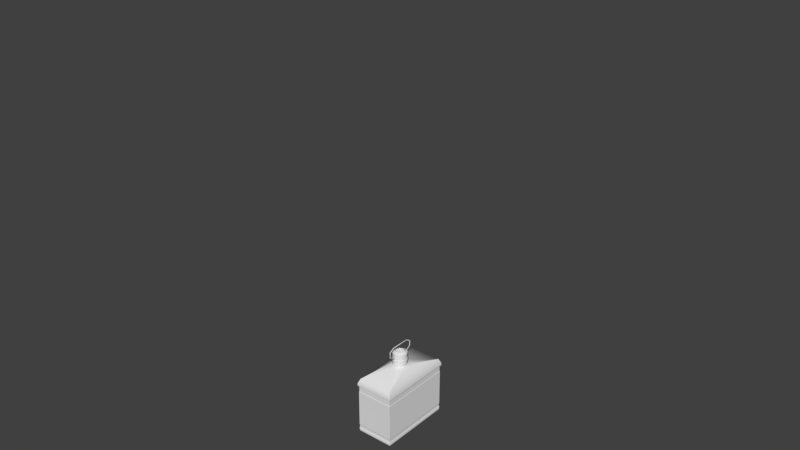 # Source: emergencyExit.blend  (saved by Blender 2.78.0; exported with 4.5.12 LTS)
import bpy
from mathutils import Matrix  # noqa: F401  (used for matrix-valued properties, if any)

bpy.ops.wm.read_factory_settings(use_empty=True)
scene = bpy.context.scene
scene.name = 'Scene'

# ---- collections
col_collection_1 = bpy.data.collections.new('Collection 1'); scene.collection.children.link(col_collection_1)
col_collection_1.hide_render = True
col_collection_1.hide_viewport = True
col_collection_2 = bpy.data.collections.new('Collection 2'); scene.collection.children.link(col_collection_2)

# ---- world
world_world = bpy.data.worlds.new('World'); scene.world = world_world
world_world.color = (0.05088, 0.05088, 0.05088)
world_world.use_sun_shadow = False
world_world.sun_shadow_jitter_overblur = 0.0
world_world.cycles.sampling_method = 'MANUAL'

# ---- meshes
me_plane = bpy.data.meshes.new('Plane')
me_plane.from_pydata([(-1.0, -2.0, 0.0), (1.0, -2.0, 0.0), (-1.0, 2.0, 0.0), (1.0, 2.0, 0.0), (-1.0, 2.0, 0.03744), (-1.0, -2.0, 0.03744), (1.0, -2.0, 0.03744), (1.0, 2.0, 0.03744), (-1.02, 2.02, 0.01872), (1.02, 2.02, 0.01872), (1.02, -2.02, 0.01872), (-1.02, -2.02, 0.01872), (-1.0, 2.0, 0.1748), (-1.0, -2.0, 0.1748), (1.0, -2.0, 0.1748), (1.0, 2.0, 0.1748), (-1.014, 2.014, 0.2216), (-1.014, -2.014, 0.2216), (1.014, -2.014, 0.2216), (1.014, 2.014, 0.2216), (-0.9129, -2.014, 0.2216), (0.9129, -2.014, 0.2216), (0.9129, 2.014, 0.2216), (-0.9129, 2.014, 0.2216), (-1.014, 1.913, 0.2216), (-1.014, -1.913, 0.2216), (1.014, -1.913, 0.2216), (1.014, 1.913, 0.2216), (1.014, 1.913, 2.222), (1.014, -1.913, 2.222), (-1.014, -1.913, 2.222), (-1.014, 1.913, 2.222), (-0.9129, 2.014, 2.222), (0.9129, 2.014, 2.222), (0.9129, -2.014, 2.222), (-0.9129, -2.014, 2.222), (1.014, 2.014, 2.222), (1.014, -2.014, 2.222), (-1.014, -2.014, 2.222), (-1.014, 2.014, 2.222), (-1.014, 1.803, 2.102), (-1.014, 1.803, 0.3416), (-1.014, -1.803, 0.3416), (-1.014, -1.803, 2.102), (-1.0, 2.0, 2.28), (-1.0, -2.0, 2.28), (1.0, -2.0, 2.28), (1.0, 2.0, 2.28), (-1.0, 2.0, 2.617), (-1.0, -2.0, 2.617), (1.0, -2.0, 2.617), (1.0, 2.0, 2.617), (-1.06, 2.06, 2.617), (-1.06, -2.06, 2.617), (1.06, -2.06, 2.617), (1.06, 2.06, 2.617), (-1.06, 2.06, 2.757), (-1.06, -2.06, 2.757), (1.06, -2.06, 2.757), (1.06, 2.06, 2.757), (-0.9505, 1.95, 3.017), (-0.9505, -1.95, 3.017), (0.9505, -1.95, 3.017), (0.9505, 1.95, 3.017), (-0.4376, 0.4376, 3.31), (-0.4376, -0.4376, 3.31), (0.4376, -0.4376, 3.31), (0.4376, 0.4376, 3.31), (-0.918, 1.723, 2.014), (-0.918, 1.723, 0.4296), (-0.918, -1.723, 0.4296), (-0.918, -1.723, 2.014), (-0.4376, 0.0, 3.31), (0.0, -0.4376, 3.31), (0.4376, 0.0, 3.31), (0.0, 0.4376, 3.31), (-0.283, 0.283, 3.367), (-0.283, -0.283, 3.367), (0.283, -0.283, 3.367), (0.283, 0.283, 3.367), (-0.4043, 0.0, 3.367), (0.0, -0.4043, 3.367), (0.4043, 0.0, 3.367), (0.0, 0.4043, 3.367), (-0.1698, 0.1698, 4.148), (-0.1698, -0.1698, 4.148), (0.1698, -0.1698, 4.148), (0.1698, 0.1698, 4.148), (-0.2426, 0.0, 4.148), (0.0, -0.2426, 4.148), (0.2426, 0.0, 4.148), (0.0, 0.2426, 4.148), (0.0, 0.4043, 4.051), (0.4043, 0.0, 4.051), (0.0, -0.4043, 4.051), (-0.4043, 0.0, 4.051), (0.283, 0.283, 4.051), (0.283, -0.283, 4.051), (-0.283, -0.283, 4.051), (-0.283, 0.283, 4.051), (0.0, -0.4043, 3.663), (0.0, -0.4043, 3.754), (-0.283, -0.283, 3.754), (-0.283, -0.283, 3.663), (0.283, -0.283, 3.663), (0.283, -0.283, 3.754), (0.0, 0.4043, 3.663), (0.0, 0.4043, 3.754), (0.283, 0.283, 3.754), (0.283, 0.283, 3.663), (-0.4043, 0.0, 3.754), (-0.4043, 0.0, 3.663), (-0.283, 0.283, 3.754), (-0.283, 0.283, 3.663), (0.4043, 0.0, 3.663), (0.4043, 0.0, 3.754), (0.0, -0.4448, 3.709), (-0.3113, -0.3113, 3.709), (0.3113, -0.3113, 3.709), (0.0, 0.4448, 3.709), (0.3113, 0.3113, 3.709), (-0.4448, 0.0, 3.709), (-0.3113, 0.3113, 3.709), (0.4448, 0.0, 3.709), (0.02475, -0.701, 3.926), (-0.02275, -0.701, 3.926), (0.02475, 0.7, 3.879), (0.02475, 0.7, 3.926), (-0.02275, 0.7, 3.879), (-0.02275, 0.7, 3.926), (0.02475, 0.9804, 4.041), (0.02475, 0.9392, 4.064), (-0.02275, 0.9804, 4.041), (-0.02275, 0.9392, 4.064), (0.02475, 0.9804, 4.364), (0.02475, 0.9392, 4.341), (-0.02275, 0.9804, 4.364), (-0.02275, 0.9392, 4.341), (0.02475, 0.7, 4.526), (0.02475, 0.7, 4.479), (-0.02275, 0.7, 4.526), (-0.02275, 0.7, 4.479), (-0.02275, -0.7, 4.479), (-0.02275, -0.7, 4.526), (0.02475, -0.7, 4.526), (0.02475, -0.7, 4.479), (-0.02275, -0.9392, 4.341), (-0.02275, -0.9804, 4.364), (0.02475, -0.9804, 4.364), (0.02475, -0.9392, 4.341), (-0.02275, -0.9392, 4.064), (-0.02275, -0.9804, 4.041), (0.02475, -0.9804, 4.041), (0.02475, -0.9392, 4.064), (-0.02275, -0.701, 3.879), (0.02475, -0.701, 3.879)], [], [(0, 2, 3, 1), (6, 7, 15, 14), (9, 8, 4, 7), (11, 10, 6, 5), (10, 9, 7, 6), (8, 11, 5, 4), (2, 0, 11, 8), (1, 3, 9, 10), (0, 1, 10, 11), (3, 2, 8, 9), (17, 25, 13), (4, 5, 13, 12), (7, 4, 12, 15), (5, 6, 14, 13), (27, 19, 36, 28), (26, 27, 28, 29), (22, 23, 32, 33), (24, 25, 42, 41), (23, 16, 39, 32), (16, 24, 31, 39), (19, 22, 33, 36), (18, 26, 29, 37), (17, 20, 35, 38), (25, 17, 38, 30), (20, 21, 34, 35), (21, 18, 37, 34), (20, 17, 13), (14, 21, 20, 13), (15, 27, 26, 14), (26, 18, 14), (21, 14, 18), (27, 15, 19), (22, 19, 15), (12, 23, 22, 15), (13, 25, 24, 12), (24, 16, 12), (23, 12, 16), (42, 43, 71, 70), (31, 24, 41, 40), (30, 31, 40, 43), (25, 30, 43, 42), (46, 47, 51, 50), (44, 45, 49, 48), (47, 44, 48, 51), (45, 46, 50, 49), (30, 45, 44, 31), (32, 44, 47, 33), (28, 47, 46, 29), (33, 47, 36), (36, 47, 28), (29, 46, 37), (37, 46, 34), (34, 46, 45, 35), (38, 45, 30), (35, 45, 38), (31, 44, 39), (39, 44, 32), (49, 50, 54, 53), (50, 51, 55, 54), (48, 49, 53, 52), (51, 48, 52, 55), (55, 52, 56, 59), (53, 54, 58, 57), (54, 55, 59, 58), (52, 53, 57, 56), (58, 59, 63, 62), (56, 57, 61, 60), (59, 56, 60, 63), (57, 58, 62, 61), (67, 63, 75), (65, 61, 73), (66, 62, 74), (64, 60, 72), (69, 70, 71, 68), (41, 42, 70, 69), (43, 40, 68, 71), (40, 41, 69, 68), (61, 65, 72), (60, 61, 72), (63, 67, 74), (62, 63, 74), (62, 66, 73), (61, 62, 73), (60, 64, 75), (63, 60, 75), (66, 74, 82, 78), (64, 72, 80, 76), (75, 64, 76, 83), (73, 66, 78, 81), (67, 75, 83, 79), (65, 73, 81, 77), (74, 67, 79, 82), (72, 65, 77, 80), (105, 97, 94, 101), (102, 98, 95, 110), (107, 92, 96, 108), (101, 94, 98, 102), (108, 96, 93, 115), (112, 99, 92, 107), (96, 92, 91, 87), (110, 95, 99, 112), (98, 94, 89, 85), (92, 99, 84, 91), (95, 98, 85, 88), (97, 93, 90, 86), (99, 95, 88, 84), (93, 96, 87, 90), (94, 97, 86, 89), (115, 93, 97, 105), (82, 114, 104, 78), (123, 115, 105, 118), (80, 111, 113, 76), (121, 110, 112, 122), (76, 113, 106, 83), (122, 112, 107, 119), (79, 109, 114, 82), (120, 108, 115, 123), (81, 100, 103, 77), (116, 101, 102, 117), (83, 106, 109, 79), (119, 107, 108, 120), (77, 103, 111, 80), (117, 102, 110, 121), (78, 104, 100, 81), (118, 105, 101, 116), (104, 118, 116, 100), (103, 117, 121, 111), (106, 119, 120, 109), (100, 116, 117, 103), (109, 120, 123, 114), (113, 122, 119, 106), (111, 121, 122, 113), (114, 123, 118, 104), (154, 125, 129, 128), (129, 127, 131, 133), (126, 127, 124, 155), (154, 128, 126, 155), (129, 125, 124, 127), (132, 133, 137, 136), (128, 129, 133, 132), (127, 126, 130, 131), (126, 128, 132, 130), (135, 134, 138, 139), (131, 130, 134, 135), (130, 132, 136, 134), (133, 131, 135, 137), (141, 139, 145, 142), (134, 136, 140, 138), (137, 135, 139, 141), (136, 137, 141, 140), (145, 144, 148, 149), (140, 141, 142, 143), (139, 138, 144, 145), (138, 140, 143, 144), (148, 147, 151, 152), (144, 143, 147, 148), (142, 145, 149, 146), (143, 142, 146, 147), (150, 153, 124, 125), (146, 149, 153, 150), (147, 146, 150, 151), (149, 148, 152, 153), (151, 150, 125, 154), (153, 152, 155, 124), (152, 151, 154, 155)])
me_plane.polygons.foreach_set('use_smooth', [True] * 165)
_k = set([(0, 11), (1, 10), (2, 8), (3, 9), (4, 5), (4, 7), (4, 8), (4, 12), (5, 6), (5, 11), (5, 13), (6, 7), (6, 10), (6, 14), (7, 9), (7, 15), (12, 13), (12, 15), (12, 16), (13, 14), (13, 17), (14, 15), (14, 18), (15, 19), (16, 23), (16, 24), (16, 39), (17, 20), (17, 25), (17, 38), (18, 21), (18, 26), (18, 37), (19, 22), (19, 27), (19, 36), (20, 21), (22, 23), (24, 25), (26, 27), (28, 29), (28, 36), (29, 37), (30, 31), (30, 38), (31, 39), (32, 33), (32, 39), (33, 36), (34, 35), (34, 37), (35, 38), (36, 47), (37, 46), (38, 45), (39, 44), (40, 41), (40, 43), (41, 42), (42, 43), (44, 45), (44, 47), (44, 48), (45, 46), (45, 49), (46, 47), (46, 50), (47, 51), (48, 49), (48, 51), (49, 50), (50, 51), (50, 54), (51, 55), (52, 53), (52, 55), (52, 56), (53, 54), (53, 57), (54, 55), (54, 58), (55, 59), (56, 60), (57, 61), (58, 62), (59, 63), (60, 64), (61, 65), (62, 66), (63, 67), (68, 69), (68, 71), (69, 70), (70, 71), (76, 80), (76, 83), (77, 80), (77, 81), (78, 81), (78, 82), (79, 82), (79, 83), (92, 96), (92, 99), (93, 96), (93, 97), (94, 97), (94, 98), (95, 98), (95, 99), (100, 103), (100, 104), (101, 102), (101, 105), (102, 110), (103, 111), (104, 114), (105, 115), (106, 109), (106, 113), (107, 108), (107, 112), (108, 115), (109, 114), (110, 112), (111, 113)])
me_plane.attributes.new('sharp_edge', 'BOOLEAN', 'EDGE').data.foreach_set('value', [ (min(e.vertices), max(e.vertices)) in _k for e in me_plane.edges])
me_plane.use_remesh_preserve_volume = False
me_plane.use_remesh_preserve_attributes = False
me_plane.use_mirror_vertex_groups = False
me_plane.update()
me_plane_001 = bpy.data.meshes.new('Plane.001')
me_plane_001.from_pydata([(-0.2, -0.4, -0.03414), (0.2, -0.4, -0.03414), (-0.2, 0.4, -0.03414), (0.2, 0.4, -0.03414), (-0.2, 0.4, 0.007489), (-0.2, -0.4, 0.007489), (0.2, -0.4, 0.007489), (0.2, 0.4, 0.007489), (-0.204, 0.404, 0.003744), (0.204, 0.404, 0.003744), (0.204, -0.404, 0.003744), (-0.204, -0.404, 0.003744), (-0.2, 0.4, 0.03495), (-0.2, -0.4, 0.03495), (0.2, -0.4, 0.03495), (0.2, 0.4, 0.03495), (-0.2029, 0.4029, 0.04432), (-0.2029, -0.4029, 0.04432), (0.2029, -0.4029, 0.04432), (0.2029, 0.4029, 0.04432), (-0.2029, 0.3826, 0.04432), (-0.2029, -0.3826, 0.04432), (-0.2029, -0.3826, 0.4443), (-0.2029, 0.3826, 0.4443), (0.2029, 0.4029, 0.4443), (0.2029, -0.4029, 0.4443), (-0.2029, -0.4029, 0.4443), (-0.2029, 0.4029, 0.4443), (-0.2029, 0.3607, 0.4203), (-0.2029, 0.3607, 0.06832), (-0.2029, -0.3607, 0.06832), (-0.2029, -0.3607, 0.4203), (-0.2, 0.4, 0.456), (-0.2, -0.4, 0.456), (0.2, -0.4, 0.456), (0.2, 0.4, 0.456), (-0.2, 0.4, 0.5235), (-0.2, -0.4, 0.5235), (0.2, -0.4, 0.5235), (0.2, 0.4, 0.5235), (-0.212, 0.412, 0.5235), (-0.212, -0.412, 0.5235), (0.212, -0.412, 0.5235), (0.212, 0.412, 0.5235), (-0.212, 0.412, 0.5513), (-0.212, -0.412, 0.5513), (0.212, -0.412, 0.5513), (0.212, 0.412, 0.5513), (-0.1901, 0.3901, 0.6034), (-0.1901, -0.3901, 0.6034), (0.1901, -0.3901, 0.6034), (0.1901, 0.3901, 0.6034), (-0.08752, 0.08752, 0.662), (-0.08752, -0.08752, 0.662), (0.08752, -0.08752, 0.662), (0.08752, 0.08752, 0.662), (-0.1836, 0.3446, 0.4027), (-0.1836, 0.3446, 0.08592), (-0.1836, -0.3446, 0.08592), (-0.1836, -0.3446, 0.4027), (-0.08752, 0.0, 0.662), (0.0, -0.08752, 0.662), (0.08752, 0.0, 0.662), (0.0, 0.08752, 0.662), (-0.05661, 0.05661, 0.6733), (-0.05661, -0.05661, 0.6733), (0.05661, -0.05661, 0.6733), (0.05661, 0.05661, 0.6733), (-0.08087, 0.0, 0.6733), (0.0, -0.08087, 0.6733), (0.08087, 0.0, 0.6733), (0.0, 0.08087, 0.6733), (-0.03396, 0.03396, 0.8295), (-0.03396, -0.03396, 0.8295), (0.03396, -0.03396, 0.8295), (0.03396, 0.03396, 0.8295), (-0.04852, 0.0, 0.8295), (0.0, -0.04852, 0.8295), (0.04852, 0.0, 0.8295), (0.0, 0.04852, 0.8295), (0.0, 0.08087, 0.8102), (0.08087, 0.0, 0.8102), (0.0, -0.08087, 0.8102), (-0.08087, 0.0, 0.8102), (0.05661, 0.05661, 0.8102), (0.05661, -0.05661, 0.8102), (-0.05661, -0.05661, 0.8102), (-0.05661, 0.05661, 0.8102), (0.0, -0.08087, 0.7326), (0.0, -0.08087, 0.7509), (-0.05661, -0.05661, 0.7509), (-0.05661, -0.05661, 0.7326), (0.05661, -0.05661, 0.7326), (0.05661, -0.05661, 0.7509), (0.0, 0.08087, 0.7326), (0.0, 0.08087, 0.7509), (0.05661, 0.05661, 0.7509), (0.05661, 0.05661, 0.7326), (-0.08087, 0.0, 0.7509), (-0.08087, 0.0, 0.7326), (-0.05661, 0.05661, 0.7509), (-0.05661, 0.05661, 0.7326), (0.08087, 0.0, 0.7326), (0.08087, 0.0, 0.7509), (0.0, -0.08895, 0.7417), (-0.06227, -0.06227, 0.7417), (0.06227, -0.06227, 0.7417), (0.0, 0.08895, 0.7417), (0.06227, 0.06227, 0.7417), (-0.08895, 0.0, 0.7417), (-0.06227, 0.06227, 0.7417), (0.08895, 0.0, 0.7417), (0.0002, -0.1002, 0.7853), (0.00495, 0.1, 0.7758), (0.0002, 0.1, 0.7853), (-0.00455, 0.1, 0.7758), (0.00495, 0.1561, 0.8081), (0.0002, 0.1478, 0.8129), (-0.00455, 0.1561, 0.8081), (0.00495, 0.1561, 0.8729), (0.0002, 0.1478, 0.8681), (-0.00455, 0.1561, 0.8729), (0.00495, 0.1, 0.9053), (0.0002, 0.1, 0.8958), (-0.00455, 0.1, 0.9053), (0.0002, -0.1, 0.8958), (-0.00455, -0.1, 0.9053), (0.00495, -0.1, 0.9053), (0.0002, -0.1478, 0.8681), (-0.00455, -0.1561, 0.8729), (0.00495, -0.1561, 0.8729), (0.0002, -0.1478, 0.8129), (-0.00455, -0.1561, 0.8081), (0.00495, -0.1561, 0.8081), (-0.00455, -0.1002, 0.7758), (0.00495, -0.1002, 0.7758), (-0.2155, 0.305, 0.01692), (-0.2155, 0.305, 0.02642), (-0.2155, 0.2954, 0.01692), (-0.2155, 0.2954, 0.02642), (-0.2588, 0.305, 0.04929), (-0.2506, 0.305, 0.05404), (-0.2588, 0.2954, 0.04929), (-0.2506, 0.2954, 0.05404), (-0.2588, 0.305, 0.4562), (-0.2506, 0.305, 0.4514), (-0.2588, 0.2954, 0.4562), (-0.2506, 0.2954, 0.4514), (-0.2155, 0.305, 0.4886), (-0.2155, 0.305, 0.4791), (-0.2155, 0.2954, 0.4886), (-0.2155, 0.2954, 0.4791), (-0.153, 0.305, 0.01692), (-0.153, 0.305, 0.02642), (-0.153, 0.2954, 0.01692), (-0.153, 0.2954, 0.02642), (-0.153, 0.305, 0.4886), (-0.153, 0.305, 0.4791), (-0.153, 0.2954, 0.4886), (-0.153, 0.2954, 0.4791), (-0.2155, 0.105, 0.01692), (-0.2155, 0.105, 0.02642), (-0.2155, 0.09545, 0.01692), (-0.2155, 0.09545, 0.02642), (-0.2588, 0.105, 0.04929), (-0.2506, 0.105, 0.05404), (-0.2588, 0.09545, 0.04929), (-0.2506, 0.09545, 0.05404), (-0.2588, 0.105, 0.4562), (-0.2506, 0.105, 0.4514), (-0.2588, 0.09545, 0.4562), (-0.2506, 0.09545, 0.4514), (-0.2155, 0.105, 0.4886), (-0.2155, 0.105, 0.4791), (-0.2155, 0.09545, 0.4886), (-0.2155, 0.09545, 0.4791), (-0.153, 0.105, 0.01692), (-0.153, 0.105, 0.02642), (-0.153, 0.09545, 0.01692), (-0.153, 0.09545, 0.02642), (-0.153, 0.105, 0.4886), (-0.153, 0.105, 0.4791), (-0.153, 0.09545, 0.4886), (-0.153, 0.09545, 0.4791), (-0.2155, -0.09505, 0.01692), (-0.2155, -0.09505, 0.02642), (-0.2155, -0.1046, 0.01692), (-0.2155, -0.1046, 0.02642), (-0.2588, -0.09505, 0.04929), (-0.2506, -0.09505, 0.05404), (-0.2588, -0.1046, 0.04929), (-0.2506, -0.1046, 0.05404), (-0.2588, -0.09505, 0.4562), (-0.2506, -0.09505, 0.4514), (-0.2588, -0.1046, 0.4562), (-0.2506, -0.1046, 0.4514), (-0.2155, -0.09505, 0.4886), (-0.2155, -0.09505, 0.4791), (-0.2155, -0.1046, 0.4886), (-0.2155, -0.1046, 0.4791), (-0.153, -0.09505, 0.01692), (-0.153, -0.09505, 0.02642), (-0.153, -0.1046, 0.01692), (-0.153, -0.1046, 0.02642), (-0.153, -0.09505, 0.4886), (-0.153, -0.09505, 0.4791), (-0.153, -0.1046, 0.4886), (-0.153, -0.1046, 0.4791), (-0.2155, -0.295, 0.01692), (-0.2155, -0.295, 0.02642), (-0.2155, -0.3046, 0.01692), (-0.2155, -0.3046, 0.02642), (-0.2588, -0.295, 0.04929), (-0.2506, -0.295, 0.05404), (-0.2588, -0.3046, 0.04929), (-0.2506, -0.3046, 0.05404), (-0.2588, -0.295, 0.4562), (-0.2506, -0.295, 0.4514), (-0.2588, -0.3046, 0.4562), (-0.2506, -0.3046, 0.4514), (-0.2155, -0.295, 0.4886), (-0.2155, -0.295, 0.4791), (-0.2155, -0.3046, 0.4886), (-0.2155, -0.3046, 0.4791), (-0.153, -0.295, 0.01692), (-0.153, -0.295, 0.02642), (-0.153, -0.3046, 0.01692), (-0.153, -0.3046, 0.02642), (-0.153, -0.295, 0.4886), (-0.153, -0.295, 0.4791), (-0.153, -0.3046, 0.4886), (-0.153, -0.3046, 0.4791)], [], [(0, 2, 3, 1), (6, 7, 15, 14), (9, 8, 4, 7), (11, 10, 6, 5), (10, 9, 7, 6), (8, 11, 5, 4), (2, 0, 11, 8), (1, 3, 9, 10), (0, 1, 10, 11), (3, 2, 8, 9), (17, 21, 13), (4, 5, 13, 12), (7, 4, 12, 15), (5, 6, 14, 13), (20, 21, 30, 29), (16, 20, 23, 27), (21, 17, 26, 22), (13, 21, 20, 12), (20, 16, 12), (30, 31, 59, 58), (23, 20, 29, 28), (22, 23, 28, 31), (21, 22, 31, 30), (34, 35, 39, 38), (32, 33, 37, 36), (35, 32, 36, 39), (33, 34, 38, 37), (22, 33, 32, 23), (12, 16, 19, 15), (14, 15, 19, 18), (32, 35, 24, 27), (34, 25, 24, 35), (24, 25, 18, 19), (13, 14, 18, 17), (25, 26, 17, 18), (26, 33, 22), (33, 26, 25, 34), (23, 32, 27), (24, 19, 16, 27), (37, 38, 42, 41), (38, 39, 43, 42), (36, 37, 41, 40), (39, 36, 40, 43), (43, 40, 44, 47), (41, 42, 46, 45), (42, 43, 47, 46), (40, 41, 45, 44), (46, 47, 51, 50), (44, 45, 49, 48), (47, 44, 48, 51), (45, 46, 50, 49), (55, 51, 63), (53, 49, 61), (54, 50, 62), (52, 48, 60), (57, 58, 59, 56), (29, 30, 58, 57), (31, 28, 56, 59), (28, 29, 57, 56), (49, 53, 60), (48, 49, 60), (51, 55, 62), (50, 51, 62), (50, 54, 61), (49, 50, 61), (48, 52, 63), (51, 48, 63), (54, 62, 70, 66), (52, 60, 68, 64), (63, 52, 64, 71), (61, 54, 66, 69), (55, 63, 71, 67), (53, 61, 69, 65), (62, 55, 67, 70), (60, 53, 65, 68), (93, 85, 82, 89), (90, 86, 83, 98), (95, 80, 84, 96), (89, 82, 86, 90), (96, 84, 81, 103), (100, 87, 80, 95), (84, 80, 79, 75), (98, 83, 87, 100), (86, 82, 77, 73), (80, 87, 72, 79), (83, 86, 73, 76), (85, 81, 78, 74), (87, 83, 76, 72), (81, 84, 75, 78), (82, 85, 74, 77), (103, 81, 85, 93), (70, 102, 92, 66), (111, 103, 93, 106), (68, 99, 101, 64), (109, 98, 100, 110), (64, 101, 94, 71), (110, 100, 95, 107), (67, 97, 102, 70), (108, 96, 103, 111), (69, 88, 91, 65), (104, 89, 90, 105), (71, 94, 97, 67), (107, 95, 96, 108), (65, 91, 99, 68), (105, 90, 98, 109), (66, 92, 88, 69), (106, 93, 89, 104), (92, 106, 104, 88), (91, 105, 109, 99), (94, 107, 108, 97), (88, 104, 105, 91), (97, 108, 111, 102), (101, 110, 107, 94), (99, 109, 110, 101), (102, 111, 106, 92), (134, 112, 114, 115), (113, 114, 112, 135), (134, 115, 113, 135), (118, 117, 120, 121), (115, 114, 117, 118), (114, 113, 116, 117), (113, 115, 118, 116), (120, 119, 122, 123), (117, 116, 119, 120), (116, 118, 121, 119), (119, 121, 124, 122), (121, 120, 123, 124), (125, 127, 130, 128), (124, 123, 125, 126), (123, 122, 127, 125), (122, 124, 126, 127), (130, 129, 132, 133), (127, 126, 129, 130), (126, 125, 128, 129), (129, 128, 131, 132), (128, 130, 133, 131), (132, 131, 112, 134), (131, 133, 135, 112), (133, 132, 134, 135), (139, 137, 141, 143), (142, 143, 147, 146), (138, 139, 143, 142), (137, 136, 140, 141), (136, 138, 142, 140), (145, 144, 148, 149), (141, 140, 144, 145), (140, 142, 146, 144), (143, 141, 145, 147), (144, 146, 150, 148), (147, 145, 149, 151), (146, 147, 151, 150), (136, 137, 153, 152), (149, 148, 156, 157), (138, 136, 152, 154), (148, 150, 158, 156), (137, 139, 155, 153), (151, 149, 157, 159), (139, 138, 154, 155), (150, 151, 159, 158), (163, 161, 165, 167), (166, 167, 171, 170), (162, 163, 167, 166), (161, 160, 164, 165), (160, 162, 166, 164), (169, 168, 172, 173), (165, 164, 168, 169), (164, 166, 170, 168), (167, 165, 169, 171), (168, 170, 174, 172), (171, 169, 173, 175), (170, 171, 175, 174), (160, 161, 177, 176), (173, 172, 180, 181), (162, 160, 176, 178), (172, 174, 182, 180), (161, 163, 179, 177), (175, 173, 181, 183), (163, 162, 178, 179), (174, 175, 183, 182), (187, 185, 189, 191), (190, 191, 195, 194), (186, 187, 191, 190), (185, 184, 188, 189), (184, 186, 190, 188), (193, 192, 196, 197), (189, 188, 192, 193), (188, 190, 194, 192), (191, 189, 193, 195), (192, 194, 198, 196), (195, 193, 197, 199), (194, 195, 199, 198), (184, 185, 201, 200), (197, 196, 204, 205), (186, 184, 200, 202), (196, 198, 206, 204), (185, 187, 203, 201), (199, 197, 205, 207), (187, 186, 202, 203), (198, 199, 207, 206), (211, 209, 213, 215), (214, 215, 219, 218), (210, 211, 215, 214), (209, 208, 212, 213), (208, 210, 214, 212), (217, 216, 220, 221), (213, 212, 216, 217), (212, 214, 218, 216), (215, 213, 217, 219), (216, 218, 222, 220), (219, 217, 221, 223), (218, 219, 223, 222), (208, 209, 225, 224), (221, 220, 228, 229), (210, 208, 224, 226), (220, 222, 230, 228), (209, 211, 227, 225), (223, 221, 229, 231), (211, 210, 226, 227), (222, 223, 231, 230)])
me_plane_001.polygons.foreach_set('use_smooth', [True] * 219)
_k = set([(0, 1), (0, 2), (0, 11), (1, 3), (1, 10), (2, 3), (2, 8), (3, 9), (4, 5), (4, 7), (4, 8), (4, 12), (5, 6), (5, 11), (5, 13), (6, 7), (6, 10), (6, 14), (7, 9), (7, 15), (12, 13), (12, 15), (12, 16), (13, 14), (13, 17), (14, 15), (14, 18), (15, 19), (16, 19), (16, 20), (16, 27), (17, 18), (17, 21), (17, 26), (18, 19), (18, 25), (19, 24), (20, 21), (22, 23), (22, 26), (23, 27), (24, 25), (24, 27), (24, 35), (25, 26), (25, 34), (26, 33), (27, 32), (28, 29), (28, 31), (29, 30), (30, 31), (32, 33), (32, 35), (32, 36), (33, 34), (33, 37), (34, 35), (34, 38), (35, 39), (36, 37), (36, 39), (37, 38), (38, 39), (38, 42), (39, 43), (40, 41), (40, 43), (40, 44), (41, 42), (41, 45), (42, 43), (42, 46), (43, 47), (44, 48), (45, 49), (46, 50), (47, 51), (48, 52), (49, 53), (50, 54), (51, 55), (56, 57), (56, 59), (57, 58), (58, 59), (64, 68), (64, 71), (65, 68), (65, 69), (66, 69), (66, 70), (67, 70), (67, 71), (80, 84), (80, 87), (81, 84), (81, 85), (82, 85), (82, 86), (83, 86), (83, 87), (88, 91), (88, 92), (89, 90), (89, 93), (90, 98), (91, 99), (92, 102), (93, 103), (94, 97), (94, 101), (95, 96), (95, 100), (96, 103), (97, 102), (98, 100), (99, 101)])
me_plane_001.attributes.new('sharp_edge', 'BOOLEAN', 'EDGE').data.foreach_set('value', [ (min(e.vertices), max(e.vertices)) in _k for e in me_plane_001.edges])
_uv = me_plane_001.uv_layers.new(name='UVMap')
_uv.uv.foreach_set('vector', [0.7008, 0.9066, 0.8429, 0.9066, 0.8429, 0.9776, 0.7008, 0.9776, 0.5932, 0.4573, 0.5932, 0.8562, 0.5795, 0.8562, 0.5795, 0.4573, 0.3159, 0.8399, 0.01088, 0.8399, 0.01384, 0.8346, 0.3121, 0.8346, 0.9334, 0.4085, 0.6283, 0.4085, 0.6313, 0.4032, 0.9295, 0.4032, 0.6002, 0.4521, 0.6002, 0.8581, 0.5932, 0.8562, 0.5932, 0.4573, 0.6018, 0.4152, 0.007844, 0.4152, 0.01518, 0.4049, 0.5943, 0.4049, 0.5989, 0.4432, 0.01078, 0.4432, 0.007844, 0.4152, 0.6018, 0.4152, 0.6194, 0.4541, 0.6194, 0.8561, 0.6002, 0.8581, 0.6002, 0.4521, 0.9304, 0.437, 0.6313, 0.437, 0.6283, 0.4085, 0.9334, 0.4085, 0.3129, 0.8684, 0.01386, 0.8684, 0.01088, 0.8399, 0.3159, 0.8399, 0.0128, 0.3767, 0.02974, 0.3762, 0.01518, 0.3851, 0.5943, 0.4049, 0.01518, 0.4049, 0.01518, 0.3851, 0.5943, 0.3851, 0.3121, 0.8346, 0.01384, 0.8346, 0.01384, 0.8142, 0.3121, 0.8142, 0.9295, 0.4032, 0.6313, 0.4032, 0.6313, 0.3827, 0.9295, 0.3827, 0.5798, 0.3762, 0.02974, 0.3762, 0.04572, 0.3592, 0.5641, 0.3589, 0.5967, 0.3767, 0.5798, 0.3762, 0.5815, 0.06815, 0.5975, 0.06803, 0.02974, 0.3762, 0.0128, 0.3767, 0.009715, 0.06802, 0.02572, 0.0681, 0.01518, 0.3851, 0.02974, 0.3762, 0.5798, 0.3762, 0.5943, 0.3851, 0.5798, 0.3762, 0.5967, 0.3767, 0.5943, 0.3851, 0.04572, 0.3592, 0.04188, 0.08559, 0.06151, 0.104, 0.0635, 0.3396, 0.5815, 0.06815, 0.5798, 0.3762, 0.5641, 0.3589, 0.5651, 0.0853, 0.02572, 0.0681, 0.5815, 0.06815, 0.5651, 0.0853, 0.04188, 0.08559, 0.02974, 0.3762, 0.02572, 0.0681, 0.04188, 0.08559, 0.04572, 0.3592, 0.3657, 0.4575, 0.3658, 0.8568, 0.3321, 0.8568, 0.3321, 0.4576, 0.5953, 0.05846, 0.01197, 0.05841, 0.01197, 0.009221, 0.5953, 0.009266, 0.3121, 0.4997, 0.01384, 0.4997, 0.01384, 0.4494, 0.3121, 0.4494, 0.9295, 0.06825, 0.6313, 0.06825, 0.6313, 0.01795, 0.9295, 0.01794, 0.02572, 0.0681, 0.01197, 0.05841, 0.5953, 0.05846, 0.5815, 0.06815, 0.01384, 0.8142, 0.0117, 0.8069, 0.3142, 0.8069, 0.3121, 0.8142, 0.5795, 0.4573, 0.5795, 0.8562, 0.5725, 0.8582, 0.5725, 0.4559, 0.01384, 0.4997, 0.3121, 0.4997, 0.3142, 0.5086, 0.0117, 0.5086, 0.3657, 0.4575, 0.3727, 0.4559, 0.3728, 0.8583, 0.3658, 0.8568, 0.3728, 0.8583, 0.3727, 0.4559, 0.5725, 0.4559, 0.5725, 0.8582, 0.9295, 0.3827, 0.6313, 0.3827, 0.6292, 0.3754, 0.9317, 0.3754, 0.6292, 0.07721, 0.9317, 0.07721, 0.9317, 0.3754, 0.6292, 0.3754, 0.009715, 0.06802, 0.01197, 0.05841, 0.02572, 0.0681, 0.9295, 0.06825, 0.9317, 0.07721, 0.6292, 0.07721, 0.6313, 0.06825, 0.5815, 0.06815, 0.5953, 0.05846, 0.5975, 0.06803, 0.3142, 0.5086, 0.3142, 0.8069, 0.0117, 0.8069, 0.0117, 0.5086, 0.9213, 0.8889, 0.6382, 0.8889, 0.6469, 0.8789, 0.9119, 0.88, 0.6382, 0.8889, 0.6397, 0.4491, 0.6491, 0.458, 0.6469, 0.8789, 0.9211, 0.4481, 0.9213, 0.8889, 0.9119, 0.88, 0.9125, 0.4581, 0.6397, 0.4491, 0.9211, 0.4481, 0.9125, 0.4581, 0.6491, 0.458, 0.671, 0.458, 0.8906, 0.4581, 0.8806, 0.477, 0.6794, 0.4779, 0.8873, 0.8799, 0.6714, 0.879, 0.6808, 0.8601, 0.8794, 0.8598, 0.6471, 0.8368, 0.6489, 0.5001, 0.6655, 0.4926, 0.6649, 0.8455, 0.9124, 0.4967, 0.9119, 0.8413, 0.8953, 0.8414, 0.8946, 0.4953, 0.6649, 0.8455, 0.6655, 0.4926, 0.6941, 0.5074, 0.6923, 0.8284, 0.8946, 0.4953, 0.8953, 0.8414, 0.8667, 0.8302, 0.8671, 0.5085, 0.6794, 0.4779, 0.8806, 0.477, 0.8671, 0.5085, 0.6941, 0.5074, 0.8794, 0.8598, 0.6808, 0.8601, 0.6923, 0.8284, 0.8667, 0.8302, 0.7419, 0.6302, 0.6941, 0.5074, 0.7802, 0.6284, 0.8185, 0.7079, 0.8667, 0.8302, 0.7793, 0.709, 0.7415, 0.7066, 0.6923, 0.8284, 0.7415, 0.6685, 0.8185, 0.6305, 0.8671, 0.5085, 0.8186, 0.6688, 0.5449, 0.3406, 0.0635, 0.3396, 0.06151, 0.104, 0.547, 0.105, 0.5641, 0.3589, 0.04572, 0.3592, 0.0635, 0.3396, 0.5449, 0.3406, 0.04188, 0.08559, 0.5651, 0.0853, 0.547, 0.105, 0.06151, 0.104, 0.5651, 0.0853, 0.5641, 0.3589, 0.5449, 0.3406, 0.547, 0.105, 0.8667, 0.8302, 0.8185, 0.7079, 0.8186, 0.6688, 0.8671, 0.5085, 0.8667, 0.8302, 0.8186, 0.6688, 0.6941, 0.5074, 0.7419, 0.6302, 0.7415, 0.6685, 0.6923, 0.8284, 0.6941, 0.5074, 0.7415, 0.6685, 0.6923, 0.8284, 0.7415, 0.7066, 0.7793, 0.709, 0.8667, 0.8302, 0.6923, 0.8284, 0.7793, 0.709, 0.8671, 0.5085, 0.8185, 0.6305, 0.7802, 0.6284, 0.6941, 0.5074, 0.8671, 0.5085, 0.7802, 0.6284, 0.7415, 0.7066, 0.7415, 0.6685, 0.7473, 0.6686, 0.7556, 0.6932, 0.8185, 0.6305, 0.8186, 0.6688, 0.8128, 0.6688, 0.8042, 0.644, 0.7802, 0.6284, 0.8185, 0.6305, 0.8042, 0.644, 0.7802, 0.6342, 0.7793, 0.709, 0.7415, 0.7066, 0.7556, 0.6932, 0.7794, 0.7031, 0.7419, 0.6302, 0.7802, 0.6284, 0.7802, 0.6342, 0.7561, 0.6439, 0.8185, 0.7079, 0.7793, 0.709, 0.7794, 0.7031, 0.8045, 0.6942, 0.7415, 0.6685, 0.7419, 0.6302, 0.7561, 0.6439, 0.7473, 0.6686, 0.8186, 0.6688, 0.8185, 0.7079, 0.8045, 0.6942, 0.8128, 0.6688, 0.3956, 0.9334, 0.4051, 0.9136, 0.4244, 0.9212, 0.4185, 0.9406, 0.4412, 0.9463, 0.4442, 0.925, 0.4647, 0.926, 0.4648, 0.9469, 0.513, 0.9393, 0.5063, 0.918, 0.5266, 0.9079, 0.5384, 0.9308, 0.4185, 0.9406, 0.4244, 0.9212, 0.4442, 0.925, 0.4412, 0.9463, 0.5384, 0.9308, 0.5266, 0.9079, 0.548, 0.8906, 0.5643, 0.9172, 0.4888, 0.9459, 0.4854, 0.9236, 0.5063, 0.918, 0.513, 0.9393, 0.5266, 0.9079, 0.5063, 0.918, 0.4999, 0.9017, 0.5175, 0.8946, 0.4648, 0.9469, 0.4647, 0.926, 0.4854, 0.9236, 0.4888, 0.9459, 0.4442, 0.925, 0.4244, 0.9212, 0.429, 0.9056, 0.4458, 0.9104, 0.5063, 0.918, 0.4854, 0.9236, 0.4824, 0.9086, 0.4999, 0.9017, 0.4647, 0.926, 0.4442, 0.925, 0.4458, 0.9104, 0.464, 0.909, 0.4051, 0.9136, 0.3847, 0.8997, 0.3996, 0.8898, 0.4122, 0.9007, 0.4854, 0.9236, 0.4647, 0.926, 0.464, 0.909, 0.4824, 0.9086, 0.548, 0.8906, 0.5266, 0.9079, 0.5175, 0.8946, 0.5304, 0.8811, 0.4244, 0.9212, 0.4051, 0.9136, 0.4122, 0.9007, 0.429, 0.9056, 0.3731, 0.9224, 0.3847, 0.8997, 0.4051, 0.9136, 0.3956, 0.9334, 0.3598, 0.9563, 0.3687, 0.9326, 0.3924, 0.9415, 0.3844, 0.9656, 0.3694, 0.9268, 0.3731, 0.9224, 0.3956, 0.9334, 0.394, 0.9374, 0.465, 0.9828, 0.4648, 0.9574, 0.4901, 0.9544, 0.4941, 0.9811, 0.4648, 0.952, 0.4648, 0.9469, 0.4888, 0.9459, 0.4895, 0.9501, 0.4941, 0.9811, 0.4901, 0.9544, 0.5162, 0.9501, 0.5234, 0.9761, 0.4895, 0.9501, 0.4888, 0.9459, 0.513, 0.9393, 0.5146, 0.9446, 0.5523, 0.9666, 0.5422, 0.94, 0.5696, 0.9291, 0.5801, 0.9558, 0.5403, 0.9353, 0.5384, 0.9308, 0.5643, 0.9172, 0.5687, 0.9224, 0.4098, 0.9744, 0.4157, 0.9506, 0.4401, 0.9545, 0.437, 0.98, 0.4171, 0.9455, 0.4185, 0.9406, 0.4412, 0.9463, 0.4407, 0.9503, 0.5234, 0.9761, 0.5162, 0.9501, 0.5422, 0.94, 0.5523, 0.9666, 0.5146, 0.9446, 0.513, 0.9393, 0.5384, 0.9308, 0.5403, 0.9353, 0.437, 0.98, 0.4401, 0.9545, 0.4648, 0.9574, 0.465, 0.9828, 0.4407, 0.9503, 0.4412, 0.9463, 0.4648, 0.9469, 0.4648, 0.952, 0.3844, 0.9656, 0.3924, 0.9415, 0.4157, 0.9506, 0.4098, 0.9744, 0.394, 0.9374, 0.3956, 0.9334, 0.4185, 0.9406, 0.4171, 0.9455, 0.3924, 0.9415, 0.394, 0.9374, 0.4171, 0.9455, 0.4157, 0.9506, 0.4401, 0.9545, 0.4407, 0.9503, 0.4648, 0.952, 0.4648, 0.9574, 0.5162, 0.9501, 0.5146, 0.9446, 0.5403, 0.9353, 0.5422, 0.94, 0.4157, 0.9506, 0.4171, 0.9455, 0.4407, 0.9503, 0.4401, 0.9545, 0.5422, 0.94, 0.5403, 0.9353, 0.5687, 0.9224, 0.5696, 0.9291, 0.4901, 0.9544, 0.4895, 0.9501, 0.5146, 0.9446, 0.5162, 0.9501, 0.4648, 0.9574, 0.4648, 0.952, 0.4895, 0.9501, 0.4901, 0.9544, 0.3687, 0.9326, 0.3694, 0.9268, 0.394, 0.9374, 0.3924, 0.9415, 0.09882, 0.8927, 0.0939, 0.8863, 0.2658, 0.8863, 0.2607, 0.8925, 0.2581, 0.8987, 0.257, 0.9049, 0.1024, 0.9049, 0.1012, 0.8986, 0.09882, 0.8927, 0.2607, 0.8925, 0.2581, 0.8987, 0.1012, 0.8986, 0.2881, 0.9191, 0.2948, 0.9165, 0.2916, 0.9537, 0.2862, 0.9513, 0.2607, 0.8925, 0.2658, 0.8863, 0.2948, 0.9165, 0.2881, 0.9191, 0.257, 0.9049, 0.2581, 0.8987, 0.2828, 0.9211, 0.2783, 0.923, 0.2581, 0.8987, 0.2607, 0.8925, 0.2881, 0.9191, 0.2828, 0.9211, 0.2768, 0.9466, 0.2813, 0.9488, 0.257, 0.9706, 0.2559, 0.9644, 0.2783, 0.923, 0.2828, 0.9211, 0.2813, 0.9488, 0.2768, 0.9466, 0.2828, 0.9211, 0.2881, 0.9191, 0.2862, 0.9513, 0.2813, 0.9488, 0.2813, 0.9488, 0.2862, 0.9513, 0.2594, 0.9766, 0.257, 0.9706, 0.2862, 0.9513, 0.2916, 0.9537, 0.2644, 0.983, 0.2594, 0.9766, 0.1013, 0.9642, 0.1003, 0.9705, 0.07564, 0.9481, 0.08014, 0.9462, 0.2594, 0.9766, 0.2644, 0.983, 0.09251, 0.9828, 0.0976, 0.9765, 0.2559, 0.9644, 0.257, 0.9706, 0.1003, 0.9705, 0.1013, 0.9642, 0.257, 0.9706, 0.2594, 0.9766, 0.0976, 0.9765, 0.1003, 0.9705, 0.07564, 0.9481, 0.07033, 0.95, 0.0722, 0.9179, 0.07712, 0.9204, 0.1003, 0.9705, 0.0976, 0.9765, 0.07033, 0.95, 0.07564, 0.9481, 0.0976, 0.9765, 0.09251, 0.9828, 0.06363, 0.9526, 0.07033, 0.95, 0.07033, 0.95, 0.06363, 0.9526, 0.0668, 0.9155, 0.0722, 0.9179, 0.08014, 0.9462, 0.07564, 0.9481, 0.07712, 0.9204, 0.08164, 0.9226, 0.0722, 0.9179, 0.0668, 0.9155, 0.0939, 0.8863, 0.09882, 0.8927, 0.08164, 0.9226, 0.07712, 0.9204, 0.1012, 0.8986, 0.1024, 0.9049, 0.07712, 0.9204, 0.0722, 0.9179, 0.09882, 0.8927, 0.1012, 0.8986, 0.9477, 0.1023, 0.9589, 0.1016, 0.9612, 0.1544, 0.9511, 0.1547, 0.9803, 0.1542, 0.9901, 0.1548, 0.9867, 0.5716, 0.9778, 0.5721, 0.9803, 0.09726, 0.9906, 0.1013, 0.9901, 0.1548, 0.9803, 0.1542, 0.9589, 0.1016, 0.9692, 0.09725, 0.9692, 0.1539, 0.9612, 0.1544, 0.9692, 0.09725, 0.9803, 0.09726, 0.9803, 0.1542, 0.9692, 0.1539, 0.9575, 0.5713, 0.9669, 0.5719, 0.9666, 0.6276, 0.9567, 0.6235, 0.9612, 0.1544, 0.9692, 0.1539, 0.9669, 0.5719, 0.9575, 0.5713, 0.9692, 0.1539, 0.9803, 0.1542, 0.9778, 0.5721, 0.9669, 0.5719, 0.9511, 0.1547, 0.9612, 0.1544, 0.9575, 0.5713, 0.9477, 0.5712, 0.9669, 0.5719, 0.9778, 0.5721, 0.9774, 0.6277, 0.9666, 0.6276, 0.9477, 0.5712, 0.9575, 0.5713, 0.9567, 0.6235, 0.9462, 0.6233, 0.9778, 0.5721, 0.9867, 0.5716, 0.9876, 0.6237, 0.9774, 0.6277, 0.9692, 0.09725, 0.9589, 0.1016, 0.9557, 0.02688, 0.9661, 0.02634, 0.9567, 0.6235, 0.9666, 0.6276, 0.9664, 0.6961, 0.9544, 0.6958, 0.9803, 0.09726, 0.9692, 0.09725, 0.9661, 0.02634, 0.9786, 0.02583, 0.9666, 0.6276, 0.9774, 0.6277, 0.9783, 0.696, 0.9664, 0.6961, 0.9589, 0.1016, 0.9477, 0.1023, 0.9444, 0.02738, 0.9557, 0.02688, 0.9462, 0.6233, 0.9567, 0.6235, 0.9544, 0.6958, 0.9444, 0.6954, 0.9906, 0.1013, 0.9803, 0.09726, 0.9786, 0.02583, 0.9911, 0.02575, 0.9774, 0.6277, 0.9876, 0.6237, 0.9893, 0.6957, 0.9783, 0.696, 0.9477, 0.1023, 0.9589, 0.1016, 0.9612, 0.1544, 0.9511, 0.1547, 0.9803, 0.1542, 0.9901, 0.1548, 0.9867, 0.5716, 0.9778, 0.5721, 0.9803, 0.09726, 0.9906, 0.1013, 0.9901, 0.1548, 0.9803, 0.1542, 0.9589, 0.1016, 0.9692, 0.09725, 0.9692, 0.1539, 0.9612, 0.1544, 0.9692, 0.09725, 0.9803, 0.09726, 0.9803, 0.1542, 0.9692, 0.1539, 0.9575, 0.5713, 0.9669, 0.5719, 0.9666, 0.6276, 0.9567, 0.6235, 0.9612, 0.1544, 0.9692, 0.1539, 0.9669, 0.5719, 0.9575, 0.5713, 0.9692, 0.1539, 0.9803, 0.1542, 0.9778, 0.5721, 0.9669, 0.5719, 0.9511, 0.1547, 0.9612, 0.1544, 0.9575, 0.5713, 0.9477, 0.5712, 0.9669, 0.5719, 0.9778, 0.5721, 0.9774, 0.6277, 0.9666, 0.6276, 0.9477, 0.5712, 0.9575, 0.5713, 0.9567, 0.6235, 0.9462, 0.6233, 0.9778, 0.5721, 0.9867, 0.5716, 0.9876, 0.6237, 0.9774, 0.6277, 0.9692, 0.09725, 0.9589, 0.1016, 0.9557, 0.02688, 0.9661, 0.02634, 0.9567, 0.6235, 0.9666, 0.6276, 0.9664, 0.6961, 0.9544, 0.6958, 0.9803, 0.09726, 0.9692, 0.09725, 0.9661, 0.02634, 0.9786, 0.02583, 0.9666, 0.6276, 0.9774, 0.6277, 0.9783, 0.696, 0.9664, 0.6961, 0.9589, 0.1016, 0.9477, 0.1023, 0.9444, 0.02738, 0.9557, 0.02688, 0.9462, 0.6233, 0.9567, 0.6235, 0.9544, 0.6958, 0.9444, 0.6954, 0.9906, 0.1013, 0.9803, 0.09726, 0.9786, 0.02583, 0.9911, 0.02575, 0.9774, 0.6277, 0.9876, 0.6237, 0.9893, 0.6957, 0.9783, 0.696, 0.9477, 0.1023, 0.9589, 0.1016, 0.9612, 0.1544, 0.9511, 0.1547, 0.9803, 0.1542, 0.9901, 0.1548, 0.9867, 0.5716, 0.9778, 0.5721, 0.9803, 0.09726, 0.9906, 0.1013, 0.9901, 0.1548, 0.9803, 0.1542, 0.9589, 0.1016, 0.9692, 0.09725, 0.9692, 0.1539, 0.9612, 0.1544, 0.9692, 0.09725, 0.9803, 0.09726, 0.9803, 0.1542, 0.9692, 0.1539, 0.9575, 0.5713, 0.9669, 0.5719, 0.9666, 0.6276, 0.9567, 0.6235, 0.9612, 0.1544, 0.9692, 0.1539, 0.9669, 0.5719, 0.9575, 0.5713, 0.9692, 0.1539, 0.9803, 0.1542, 0.9778, 0.5721, 0.9669, 0.5719, 0.9511, 0.1547, 0.9612, 0.1544, 0.9575, 0.5713, 0.9477, 0.5712, 0.9669, 0.5719, 0.9778, 0.5721, 0.9774, 0.6277, 0.9666, 0.6276, 0.9477, 0.5712, 0.9575, 0.5713, 0.9567, 0.6235, 0.9462, 0.6233, 0.9778, 0.5721, 0.9867, 0.5716, 0.9876, 0.6237, 0.9774, 0.6277, 0.9692, 0.09725, 0.9589, 0.1016, 0.9557, 0.02688, 0.9661, 0.02634, 0.9567, 0.6235, 0.9666, 0.6276, 0.9664, 0.6961, 0.9544, 0.6958, 0.9803, 0.09726, 0.9692, 0.09725, 0.9661, 0.02634, 0.9786, 0.02583, 0.9666, 0.6276, 0.9774, 0.6277, 0.9783, 0.696, 0.9664, 0.6961, 0.9589, 0.1016, 0.9477, 0.1023, 0.9444, 0.02738, 0.9557, 0.02688, 0.9462, 0.6233, 0.9567, 0.6235, 0.9544, 0.6958, 0.9444, 0.6954, 0.9906, 0.1013, 0.9803, 0.09726, 0.9786, 0.02583, 0.9911, 0.02575, 0.9774, 0.6277, 0.9876, 0.6237, 0.9893, 0.6957, 0.9783, 0.696, 0.9477, 0.1023, 0.9589, 0.1016, 0.9612, 0.1544, 0.9511, 0.1547, 0.9803, 0.1542, 0.9901, 0.1548, 0.9867, 0.5716, 0.9778, 0.5721, 0.9803, 0.09726, 0.9906, 0.1013, 0.9901, 0.1548, 0.9803, 0.1542, 0.9589, 0.1016, 0.9692, 0.09725, 0.9692, 0.1539, 0.9612, 0.1544, 0.9692, 0.09725, 0.9803, 0.09726, 0.9803, 0.1542, 0.9692, 0.1539, 0.9575, 0.5713, 0.9669, 0.5719, 0.9666, 0.6276, 0.9567, 0.6235, 0.9612, 0.1544, 0.9692, 0.1539, 0.9669, 0.5719, 0.9575, 0.5713, 0.9692, 0.1539, 0.9803, 0.1542, 0.9778, 0.5721, 0.9669, 0.5719, 0.9511, 0.1547, 0.9612, 0.1544, 0.9575, 0.5713, 0.9477, 0.5712, 0.9669, 0.5719, 0.9778, 0.5721, 0.9774, 0.6277, 0.9666, 0.6276, 0.9477, 0.5712, 0.9575, 0.5713, 0.9567, 0.6235, 0.9462, 0.6233, 0.9778, 0.5721, 0.9867, 0.5716, 0.9876, 0.6237, 0.9774, 0.6277, 0.9692, 0.09725, 0.9589, 0.1016, 0.9557, 0.02688, 0.9661, 0.02634, 0.9567, 0.6235, 0.9666, 0.6276, 0.9664, 0.6961, 0.9544, 0.6958, 0.9803, 0.09726, 0.9692, 0.09725, 0.9661, 0.02634, 0.9786, 0.02583, 0.9666, 0.6276, 0.9774, 0.6277, 0.9783, 0.696, 0.9664, 0.6961, 0.9589, 0.1016, 0.9477, 0.1023, 0.9444, 0.02738, 0.9557, 0.02688, 0.9462, 0.6233, 0.9567, 0.6235, 0.9544, 0.6958, 0.9444, 0.6954, 0.9906, 0.1013, 0.9803, 0.09726, 0.9786, 0.02583, 0.9911, 0.02575, 0.9774, 0.6277, 0.9876, 0.6237, 0.9893, 0.6957, 0.9783, 0.696])
me_plane_001.use_remesh_preserve_volume = False
me_plane_001.use_remesh_preserve_attributes = False
me_plane_001.use_mirror_vertex_groups = False
me_plane_001.update()

# ---- objects
ob_plane = bpy.data.objects.new('Plane', me_plane)
ob_plane_001 = bpy.data.objects.new('Plane.001', me_plane_001)

# ---- transforms, parenting, visibility, modifiers, constraints
ob_plane.location = (0.0, 0.0, 0.0)
ob_plane.lineart.crease_threshold = 0.0
_m = ob_plane.modifiers.new('EdgeSplit', 'EDGE_SPLIT')
_m.split_angle = 1.065
_m.use_edge_angle = False
ob_plane_001.location = (0.0, 0.0, 0.0)
ob_plane_001.lineart.crease_threshold = 0.0
_m = ob_plane_001.modifiers.new('EdgeSplit', 'EDGE_SPLIT')
_m.split_angle = 1.065
_m.use_edge_angle = False

# ---- collection membership
col_collection_1.objects.link(ob_plane)
col_collection_2.objects.link(ob_plane_001)

# ---- scene / render settings (as saved in the file)
scene.frame_start = 1; scene.frame_end = 250; scene.frame_set(2)
scene.render.engine = 'BLENDER_EEVEE_NEXT'
scene.render.resolution_percentage = 50
scene.render.dither_intensity = 0.0
scene.cycles.use_denoising = False
scene.cycles.samples = 128
scene.cycles.sampling_pattern = 'TABULATED_SOBOL'
scene.cycles.light_sampling_threshold = 0.0
scene.cycles.use_adaptive_sampling = False
scene.cycles.use_light_tree = False
scene.cycles.blur_glossy = 0.0
scene.cycles.sample_clamp_indirect = 0.0
scene.view_settings.view_transform = 'Standard'
bpy.context.view_layer.update()

# ---- added for rendering (the .blend has no active camera and no usable light): camera, sun
cam_auto = bpy.data.cameras.new('AutoCamera')
cam_auto.lens = 50.0
cam_auto.sensor_width = 36.0
cam_auto.clip_end = 1000.0
ob_auto_camera = bpy.data.objects.new('AutoCamera', cam_auto)
scene.collection.objects.link(ob_auto_camera)
ob_auto_camera.location = (6.01515, -7.21818, 7.05821)
ob_auto_camera.rotation_euler = (1.09748, -7.21219e-08, 0.694738)
scene.camera = ob_auto_camera
light_auto_sun = bpy.data.lights.new('AutoSun', 'SUN')
light_auto_sun.energy = 3.0
light_auto_sun.angle = 0.0523599
ob_auto_sun = bpy.data.objects.new('AutoSun', light_auto_sun)
scene.collection.objects.link(ob_auto_sun)
ob_auto_sun.rotation_euler = (0.872665, 0.174533, 0.523599)
bpy.context.view_layer.update()
